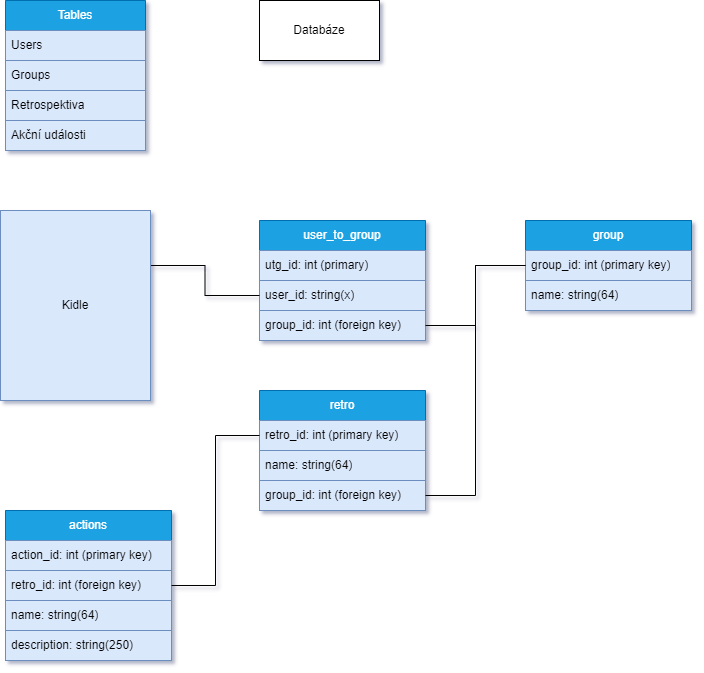

The diagram above was exported from draw.io. Its source (the exported page's mxGraphModel, read from the mxfile embedded in the PNG):
<mxGraphModel dx="1195" dy="722" grid="1" gridSize="10" guides="1" tooltips="1" connect="1" arrows="1" fold="1" page="1" pageScale="1" pageWidth="827" pageHeight="1169" background="#ffffff" math="0" shadow="1">
  <root>
    <mxCell id="0" />
    <mxCell id="1" parent="0" />
    <mxCell id="OxJI6XA8iEEOe-zKKF0P-1" value="Tables" style="swimlane;fontStyle=0;childLayout=stackLayout;horizontal=1;startSize=30;horizontalStack=0;resizeParent=1;resizeParentMax=0;resizeLast=0;collapsible=1;marginBottom=0;whiteSpace=wrap;html=1;fillColor=#1ba1e2;strokeColor=#006EAF;fontColor=#ffffff;" parent="1" vertex="1">
      <mxGeometry x="100" y="10" width="140" height="150" as="geometry" />
    </mxCell>
    <mxCell id="OxJI6XA8iEEOe-zKKF0P-2" value="Users" style="text;strokeColor=#6c8ebf;fillColor=#dae8fc;align=left;verticalAlign=middle;spacingLeft=4;spacingRight=4;overflow=hidden;points=[[0,0.5],[1,0.5]];portConstraint=eastwest;rotatable=0;whiteSpace=wrap;html=1;" parent="OxJI6XA8iEEOe-zKKF0P-1" vertex="1">
      <mxGeometry y="30" width="140" height="30" as="geometry" />
    </mxCell>
    <mxCell id="OxJI6XA8iEEOe-zKKF0P-13" value="Groups" style="text;strokeColor=#6c8ebf;fillColor=#dae8fc;align=left;verticalAlign=middle;spacingLeft=4;spacingRight=4;overflow=hidden;points=[[0,0.5],[1,0.5]];portConstraint=eastwest;rotatable=0;whiteSpace=wrap;html=1;" parent="OxJI6XA8iEEOe-zKKF0P-1" vertex="1">
      <mxGeometry y="60" width="140" height="30" as="geometry" />
    </mxCell>
    <mxCell id="OxJI6XA8iEEOe-zKKF0P-3" value="Retrospektiva" style="text;strokeColor=#6c8ebf;fillColor=#dae8fc;align=left;verticalAlign=middle;spacingLeft=4;spacingRight=4;overflow=hidden;points=[[0,0.5],[1,0.5]];portConstraint=eastwest;rotatable=0;whiteSpace=wrap;html=1;" parent="OxJI6XA8iEEOe-zKKF0P-1" vertex="1">
      <mxGeometry y="90" width="140" height="30" as="geometry" />
    </mxCell>
    <mxCell id="OxJI6XA8iEEOe-zKKF0P-4" value="Akční události" style="text;strokeColor=#6c8ebf;fillColor=#dae8fc;align=left;verticalAlign=middle;spacingLeft=4;spacingRight=4;overflow=hidden;points=[[0,0.5],[1,0.5]];portConstraint=eastwest;rotatable=0;whiteSpace=wrap;html=1;" parent="OxJI6XA8iEEOe-zKKF0P-1" vertex="1">
      <mxGeometry y="120" width="140" height="30" as="geometry" />
    </mxCell>
    <mxCell id="OxJI6XA8iEEOe-zKKF0P-5" value="Databáze" style="rounded=0;whiteSpace=wrap;html=1;" parent="1" vertex="1">
      <mxGeometry x="354" y="10" width="120" height="60" as="geometry" />
    </mxCell>
    <mxCell id="OxJI6XA8iEEOe-zKKF0P-6" value="users" style="swimlane;fontStyle=0;childLayout=stackLayout;horizontal=1;startSize=30;horizontalStack=0;resizeParent=1;resizeParentMax=0;resizeLast=0;collapsible=1;marginBottom=0;whiteSpace=wrap;html=1;fillColor=#1ba1e2;fontColor=#ffffff;strokeColor=#006EAF;" parent="1" vertex="1">
      <mxGeometry x="95" y="230" width="150" height="180" as="geometry" />
    </mxCell>
    <mxCell id="OxJI6XA8iEEOe-zKKF0P-7" value="User_ID: int (primary key)" style="text;strokeColor=#6c8ebf;fillColor=#dae8fc;align=left;verticalAlign=middle;spacingLeft=4;spacingRight=4;overflow=hidden;points=[[0,0.5],[1,0.5]];portConstraint=eastwest;rotatable=0;whiteSpace=wrap;html=1;" parent="OxJI6XA8iEEOe-zKKF0P-6" vertex="1">
      <mxGeometry y="30" width="150" height="30" as="geometry" />
    </mxCell>
    <mxCell id="OxJI6XA8iEEOe-zKKF0P-11" value="Displayname: varchar(64)" style="text;strokeColor=#6c8ebf;fillColor=#dae8fc;align=left;verticalAlign=middle;spacingLeft=4;spacingRight=4;overflow=hidden;points=[[0,0.5],[1,0.5]];portConstraint=eastwest;rotatable=0;whiteSpace=wrap;html=1;" parent="OxJI6XA8iEEOe-zKKF0P-6" vertex="1">
      <mxGeometry y="60" width="150" height="30" as="geometry" />
    </mxCell>
    <mxCell id="OxJI6XA8iEEOe-zKKF0P-8" value="Username: varchar (64)" style="text;strokeColor=#6c8ebf;fillColor=#dae8fc;align=left;verticalAlign=middle;spacingLeft=4;spacingRight=4;overflow=hidden;points=[[0,0.5],[1,0.5]];portConstraint=eastwest;rotatable=0;whiteSpace=wrap;html=1;" parent="OxJI6XA8iEEOe-zKKF0P-6" vertex="1">
      <mxGeometry y="90" width="150" height="30" as="geometry" />
    </mxCell>
    <mxCell id="OxJI6XA8iEEOe-zKKF0P-10" value="Email: varchar(64)" style="text;strokeColor=#6c8ebf;fillColor=#dae8fc;align=left;verticalAlign=middle;spacingLeft=4;spacingRight=4;overflow=hidden;points=[[0,0.5],[1,0.5]];portConstraint=eastwest;rotatable=0;whiteSpace=wrap;html=1;" parent="OxJI6XA8iEEOe-zKKF0P-6" vertex="1">
      <mxGeometry y="120" width="150" height="30" as="geometry" />
    </mxCell>
    <mxCell id="OxJI6XA8iEEOe-zKKF0P-12" value="Password: varchar(64)" style="text;strokeColor=#6c8ebf;fillColor=#dae8fc;align=left;verticalAlign=middle;spacingLeft=4;spacingRight=4;overflow=hidden;points=[[0,0.5],[1,0.5]];portConstraint=eastwest;rotatable=0;whiteSpace=wrap;html=1;" parent="OxJI6XA8iEEOe-zKKF0P-6" vertex="1">
      <mxGeometry y="150" width="150" height="30" as="geometry" />
    </mxCell>
    <mxCell id="OxJI6XA8iEEOe-zKKF0P-20" value="user_to_group" style="swimlane;fontStyle=0;childLayout=stackLayout;horizontal=1;startSize=30;horizontalStack=0;resizeParent=1;resizeParentMax=0;resizeLast=0;collapsible=1;marginBottom=0;whiteSpace=wrap;html=1;fillColor=#1ba1e2;fontColor=#ffffff;strokeColor=#006EAF;" parent="1" vertex="1">
      <mxGeometry x="354" y="230" width="166" height="120" as="geometry" />
    </mxCell>
    <mxCell id="OxJI6XA8iEEOe-zKKF0P-22" value="utg_id: int (primary)" style="text;strokeColor=#6c8ebf;fillColor=#dae8fc;align=left;verticalAlign=middle;spacingLeft=4;spacingRight=4;overflow=hidden;points=[[0,0.5],[1,0.5]];portConstraint=eastwest;rotatable=0;whiteSpace=wrap;html=1;" parent="OxJI6XA8iEEOe-zKKF0P-20" vertex="1">
      <mxGeometry y="30" width="166" height="30" as="geometry" />
    </mxCell>
    <mxCell id="OxJI6XA8iEEOe-zKKF0P-21" value="user_id: string(x)" style="text;strokeColor=#6c8ebf;fillColor=#dae8fc;align=left;verticalAlign=middle;spacingLeft=4;spacingRight=4;overflow=hidden;points=[[0,0.5],[1,0.5]];portConstraint=eastwest;rotatable=0;whiteSpace=wrap;html=1;" parent="OxJI6XA8iEEOe-zKKF0P-20" vertex="1">
      <mxGeometry y="60" width="166" height="30" as="geometry" />
    </mxCell>
    <mxCell id="OxJI6XA8iEEOe-zKKF0P-26" value="group_id: int (foreign key)" style="text;strokeColor=#6c8ebf;fillColor=#dae8fc;align=left;verticalAlign=middle;spacingLeft=4;spacingRight=4;overflow=hidden;points=[[0,0.5],[1,0.5]];portConstraint=eastwest;rotatable=0;whiteSpace=wrap;html=1;" parent="OxJI6XA8iEEOe-zKKF0P-20" vertex="1">
      <mxGeometry y="90" width="166" height="30" as="geometry" />
    </mxCell>
    <mxCell id="OxJI6XA8iEEOe-zKKF0P-27" style="edgeStyle=orthogonalEdgeStyle;rounded=0;orthogonalLoop=1;jettySize=auto;html=1;exitX=1;exitY=0.5;exitDx=0;exitDy=0;entryX=0;entryY=0.5;entryDx=0;entryDy=0;startArrow=none;startFill=0;endArrow=none;endFill=0;" parent="1" source="OxJI6XA8iEEOe-zKKF0P-7" target="OxJI6XA8iEEOe-zKKF0P-21" edge="1">
      <mxGeometry relative="1" as="geometry" />
    </mxCell>
    <mxCell id="OxJI6XA8iEEOe-zKKF0P-29" value="group" style="swimlane;fontStyle=0;childLayout=stackLayout;horizontal=1;startSize=30;horizontalStack=0;resizeParent=1;resizeParentMax=0;resizeLast=0;collapsible=1;marginBottom=0;whiteSpace=wrap;html=1;fillColor=#1ba1e2;fontColor=#ffffff;strokeColor=#006EAF;" parent="1" vertex="1">
      <mxGeometry x="620" y="230" width="166" height="90" as="geometry" />
    </mxCell>
    <mxCell id="OxJI6XA8iEEOe-zKKF0P-32" value="group_id: int (primary key)" style="text;strokeColor=#6c8ebf;fillColor=#dae8fc;align=left;verticalAlign=middle;spacingLeft=4;spacingRight=4;overflow=hidden;points=[[0,0.5],[1,0.5]];portConstraint=eastwest;rotatable=0;whiteSpace=wrap;html=1;" parent="OxJI6XA8iEEOe-zKKF0P-29" vertex="1">
      <mxGeometry y="30" width="166" height="30" as="geometry" />
    </mxCell>
    <mxCell id="OxJI6XA8iEEOe-zKKF0P-46" value="name: string(64)" style="text;strokeColor=#6c8ebf;fillColor=#dae8fc;align=left;verticalAlign=middle;spacingLeft=4;spacingRight=4;overflow=hidden;points=[[0,0.5],[1,0.5]];portConstraint=eastwest;rotatable=0;whiteSpace=wrap;html=1;" parent="OxJI6XA8iEEOe-zKKF0P-29" vertex="1">
      <mxGeometry y="60" width="166" height="30" as="geometry" />
    </mxCell>
    <mxCell id="OxJI6XA8iEEOe-zKKF0P-34" style="edgeStyle=orthogonalEdgeStyle;rounded=0;orthogonalLoop=1;jettySize=auto;html=1;exitX=0;exitY=0.5;exitDx=0;exitDy=0;entryX=1;entryY=0.5;entryDx=0;entryDy=0;startArrow=none;startFill=0;endArrow=none;endFill=0;" parent="1" source="OxJI6XA8iEEOe-zKKF0P-32" target="OxJI6XA8iEEOe-zKKF0P-26" edge="1">
      <mxGeometry relative="1" as="geometry" />
    </mxCell>
    <mxCell id="OxJI6XA8iEEOe-zKKF0P-35" value="actions" style="swimlane;fontStyle=0;childLayout=stackLayout;horizontal=1;startSize=30;horizontalStack=0;resizeParent=1;resizeParentMax=0;resizeLast=0;collapsible=1;marginBottom=0;whiteSpace=wrap;html=1;fillColor=#1ba1e2;fontColor=#ffffff;strokeColor=#006EAF;" parent="1" vertex="1">
      <mxGeometry x="100" y="520" width="166" height="150" as="geometry" />
    </mxCell>
    <mxCell id="OxJI6XA8iEEOe-zKKF0P-36" value="action_id: int (primary key)" style="text;strokeColor=#6c8ebf;fillColor=#dae8fc;align=left;verticalAlign=middle;spacingLeft=4;spacingRight=4;overflow=hidden;points=[[0,0.5],[1,0.5]];portConstraint=eastwest;rotatable=0;whiteSpace=wrap;html=1;" parent="OxJI6XA8iEEOe-zKKF0P-35" vertex="1">
      <mxGeometry y="30" width="166" height="30" as="geometry" />
    </mxCell>
    <mxCell id="OxJI6XA8iEEOe-zKKF0P-44" value="retro_id: int (foreign key)" style="text;strokeColor=#6c8ebf;fillColor=#dae8fc;align=left;verticalAlign=middle;spacingLeft=4;spacingRight=4;overflow=hidden;points=[[0,0.5],[1,0.5]];portConstraint=eastwest;rotatable=0;whiteSpace=wrap;html=1;" parent="OxJI6XA8iEEOe-zKKF0P-35" vertex="1">
      <mxGeometry y="60" width="166" height="30" as="geometry" />
    </mxCell>
    <mxCell id="OxJI6XA8iEEOe-zKKF0P-49" value="name: string(64)" style="text;strokeColor=#6c8ebf;fillColor=#dae8fc;align=left;verticalAlign=middle;spacingLeft=4;spacingRight=4;overflow=hidden;points=[[0,0.5],[1,0.5]];portConstraint=eastwest;rotatable=0;whiteSpace=wrap;html=1;" parent="OxJI6XA8iEEOe-zKKF0P-35" vertex="1">
      <mxGeometry y="90" width="166" height="30" as="geometry" />
    </mxCell>
    <mxCell id="OxJI6XA8iEEOe-zKKF0P-50" value="description: string(250)" style="text;strokeColor=#6c8ebf;fillColor=#dae8fc;align=left;verticalAlign=middle;spacingLeft=4;spacingRight=4;overflow=hidden;points=[[0,0.5],[1,0.5]];portConstraint=eastwest;rotatable=0;whiteSpace=wrap;html=1;" parent="OxJI6XA8iEEOe-zKKF0P-35" vertex="1">
      <mxGeometry y="120" width="166" height="30" as="geometry" />
    </mxCell>
    <mxCell id="OxJI6XA8iEEOe-zKKF0P-39" value="retro" style="swimlane;fontStyle=0;childLayout=stackLayout;horizontal=1;startSize=30;horizontalStack=0;resizeParent=1;resizeParentMax=0;resizeLast=0;collapsible=1;marginBottom=0;whiteSpace=wrap;html=1;fillColor=#1ba1e2;fontColor=#ffffff;strokeColor=#006EAF;" parent="1" vertex="1">
      <mxGeometry x="354" y="400" width="166" height="120" as="geometry" />
    </mxCell>
    <mxCell id="OxJI6XA8iEEOe-zKKF0P-40" value="retro_id: int (primary key)" style="text;strokeColor=#6c8ebf;fillColor=#dae8fc;align=left;verticalAlign=middle;spacingLeft=4;spacingRight=4;overflow=hidden;points=[[0,0.5],[1,0.5]];portConstraint=eastwest;rotatable=0;whiteSpace=wrap;html=1;" parent="OxJI6XA8iEEOe-zKKF0P-39" vertex="1">
      <mxGeometry y="30" width="166" height="30" as="geometry" />
    </mxCell>
    <mxCell id="OxJI6XA8iEEOe-zKKF0P-48" value="name: string(64)" style="text;strokeColor=#6c8ebf;fillColor=#dae8fc;align=left;verticalAlign=middle;spacingLeft=4;spacingRight=4;overflow=hidden;points=[[0,0.5],[1,0.5]];portConstraint=eastwest;rotatable=0;whiteSpace=wrap;html=1;" parent="OxJI6XA8iEEOe-zKKF0P-39" vertex="1">
      <mxGeometry y="60" width="166" height="30" as="geometry" />
    </mxCell>
    <mxCell id="OxJI6XA8iEEOe-zKKF0P-41" value="group_id: int (foreign key)" style="text;strokeColor=#6c8ebf;fillColor=#dae8fc;align=left;verticalAlign=middle;spacingLeft=4;spacingRight=4;overflow=hidden;points=[[0,0.5],[1,0.5]];portConstraint=eastwest;rotatable=0;whiteSpace=wrap;html=1;" parent="OxJI6XA8iEEOe-zKKF0P-39" vertex="1">
      <mxGeometry y="90" width="166" height="30" as="geometry" />
    </mxCell>
    <mxCell id="OxJI6XA8iEEOe-zKKF0P-42" style="edgeStyle=orthogonalEdgeStyle;rounded=0;orthogonalLoop=1;jettySize=auto;html=1;exitX=0;exitY=0.5;exitDx=0;exitDy=0;entryX=1;entryY=0.5;entryDx=0;entryDy=0;strokeColor=default;endArrow=none;endFill=0;" parent="1" source="OxJI6XA8iEEOe-zKKF0P-32" target="OxJI6XA8iEEOe-zKKF0P-41" edge="1">
      <mxGeometry relative="1" as="geometry" />
    </mxCell>
    <mxCell id="OxJI6XA8iEEOe-zKKF0P-45" style="edgeStyle=orthogonalEdgeStyle;rounded=0;orthogonalLoop=1;jettySize=auto;html=1;exitX=0;exitY=0.5;exitDx=0;exitDy=0;entryX=1;entryY=0.5;entryDx=0;entryDy=0;startArrow=none;startFill=0;endArrow=none;endFill=0;" parent="1" source="OxJI6XA8iEEOe-zKKF0P-40" target="OxJI6XA8iEEOe-zKKF0P-44" edge="1">
      <mxGeometry relative="1" as="geometry" />
    </mxCell>
    <mxCell id="-HiGS17WVdkZ-F7SZJq_-1" value="Kidle" style="rounded=0;whiteSpace=wrap;html=1;fillColor=#dae8fc;strokeColor=#6c8ebf;" vertex="1" parent="1">
      <mxGeometry x="95" y="220" width="150" height="190" as="geometry" />
    </mxCell>
  </root>
</mxGraphModel>